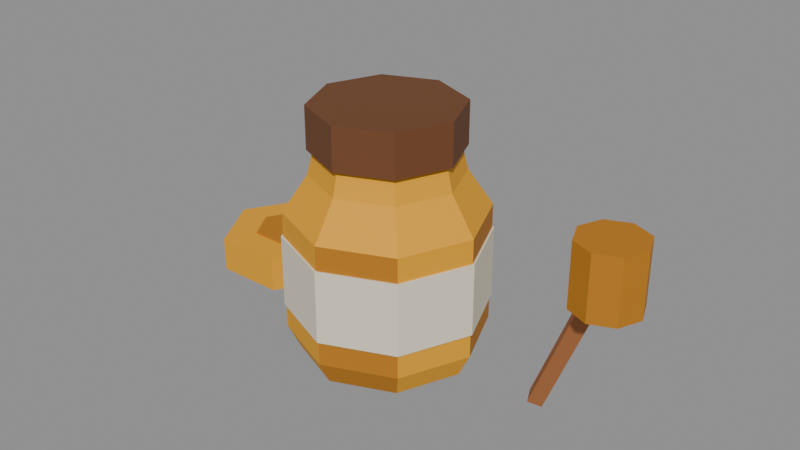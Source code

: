 # Source: honey.blend  (saved by Blender 5.2.45; exported with 4.5.12 LTS)
import bpy
from mathutils import Matrix  # noqa: F401  (used for matrix-valued properties, if any)

bpy.ops.wm.read_factory_settings(use_empty=True)
scene = bpy.context.scene
scene.name = 'Scene'

# ---- collections
col_col_lowpoly = bpy.data.collections.new('COL_LowPoly'); scene.collection.children.link(col_col_lowpoly)

# ---- images (referenced by path relative to the original .blend; pixels are not part of the script)
import os
ASSET_DIR = os.environ.get("B2B_ASSET_DIR", "")  # directory of the original .blend (textures are referenced by path, not embedded)
HERE = os.path.dirname(os.path.abspath(__file__))  # packed textures are extracted next to this script under _unpacked/

def load_image(name, relpath, width, height, colorspace="sRGB"):
    """Load a texture the original file referenced (path relative to the .blend, or extracted next to this script)."""
    p = next((c for c in (os.path.join(HERE, relpath), os.path.join(ASSET_DIR, relpath)) if relpath and os.path.exists(c)), "")
    if p:
        img = bpy.data.images.load(p, check_existing=True)
        img.name = name
    else:  # same state as the original file: an image datablock whose file is absent (Cycles renders it pink)
        img = bpy.data.images.new(name, width, height)
        img.source = "FILE"
        img.filepath = "//" + (relpath or name)
    img.colorspace_settings.name = colorspace
    return img
img_honey_basecolor = load_image('honey_BaseColor', '_unpacked/honey_BaseColor.bb4359b4.png', 128, 192, 'sRGB')
img_honey_maskmap = load_image('honey_MaskMap', '_unpacked/honey_MaskMap.b2843ed0.png', 128, 192, 'Non-Color')

# ---- materials (node trees are filled in below, after node groups)
mat_m_honey = bpy.data.materials.new('M_honey')

# ---- material node trees
mat_m_honey.use_nodes = True; mat_m_honey.node_tree.nodes.clear()
_N = mat_m_honey.node_tree.nodes; _L = mat_m_honey.node_tree.links
n0 = _N.new('ShaderNodeBsdfPrincipled'); n0.name = 'Principled BSDF'; n0.location = (-200, 100)
n0.inputs[10].default_value = 0.005
n1 = _N.new('ShaderNodeOutputMaterial'); n1.name = 'Material Output'; n1.location = (200, 100)
n2 = _N.new('ShaderNodeTexImage'); n2.name = 'Image Texture'; n2.location = (0, 0)
n2.image = img_honey_basecolor
n2.interpolation = 'Closest'
n3 = _N.new('ShaderNodeTexImage'); n3.name = 'Image Texture.001'; n3.location = (0, 0)
n3.image = img_honey_maskmap
n3.interpolation = 'Closest'
n4 = _N.new('ShaderNodeSeparateColor'); n4.name = 'Separate Color'; n4.location = (0, 0)
n5 = _N.new('ShaderNodeMath'); n5.name = 'Math'; n5.location = (0, 0)
n5.operation = 'SUBTRACT'
n5.inputs[0].default_value = 1.0
_L.new(n0.outputs[0], n1.inputs[0])
_L.new(n2.outputs[0], n0.inputs[0])
_L.new(n3.outputs[0], n4.inputs[0])
_L.new(n4.outputs[0], n0.inputs[1])
_L.new(n3.outputs[1], n5.inputs[1])
_L.new(n5.outputs[0], n0.inputs[2])
n1.is_active_output = True

# ---- meshes
me_honey = bpy.data.meshes.new('honey')
me_honey.from_pydata([(0.0, 0.0, 0.0), (0.07, 0.0, 0.0), (0.0495, 0.0495, 0.0), (4.286e-18, 0.07, 0.0), (-0.0495, 0.0495, 0.0), (-0.07, 8.573e-18, 0.0), (-0.0495, -0.0495, 0.0), (-1.286e-17, -0.07, 0.0), (0.0495, -0.0495, 0.0), (0.08, 0.0, 0.02), (0.05657, 0.05657, 0.02), (4.899e-18, 0.08, 0.02), (-0.05657, 0.05657, 0.02), (-0.08, 9.797e-18, 0.02), (-0.05657, -0.05657, 0.02), (-1.47e-17, -0.08, 0.02), (0.05657, -0.05657, 0.02), (0.08, 0.0, 0.12), (0.05657, 0.05657, 0.12), (4.899e-18, 0.08, 0.12), (-0.05657, 0.05657, 0.12), (-0.08, 9.797e-18, 0.12), (-0.05657, -0.05657, 0.12), (-1.47e-17, -0.08, 0.12), (0.05657, -0.05657, 0.12), (0.06, 0.0, 0.15), (0.04243, 0.04243, 0.15), (3.674e-18, 0.06, 0.15), (-0.04243, 0.04243, 0.15), (-0.06, 7.348e-18, 0.15), (-0.04243, -0.04243, 0.15), (-1.102e-17, -0.06, 0.15), (0.04243, -0.04243, 0.15), (0.055, 0.0, 0.17), (0.03889, 0.03889, 0.17), (3.368e-18, 0.055, 0.17), (-0.03889, 0.03889, 0.17), (-0.055, 6.736e-18, 0.17), (-0.03889, -0.03889, 0.17), (-1.01e-17, -0.055, 0.17), (0.03889, -0.03889, 0.17), (0.0, 0.0, 0.17), (0.0815, 0.0, 0.04), (0.05763, 0.05763, 0.04), (4.99e-18, 0.0815, 0.04), (-0.05763, 0.05763, 0.04), (-0.0815, 9.981e-18, 0.04), (-0.05763, -0.05763, 0.04), (-1.497e-17, -0.0815, 0.04), (0.05763, -0.05763, 0.04), (0.0815, 0.0, 0.1), (0.05763, 0.05763, 0.1), (4.99e-18, 0.0815, 0.1), (-0.05763, 0.05763, 0.1), (-0.0815, 9.981e-18, 0.1), (-0.05763, -0.05763, 0.1), (-1.497e-17, -0.0815, 0.1), (0.05763, -0.05763, 0.1), (0.06, 0.0, 0.17), (0.04243, 0.04243, 0.17), (3.674e-18, 0.06, 0.17), (-0.04243, 0.04243, 0.17), (-0.06, 7.348e-18, 0.17), (-0.04243, -0.04243, 0.17), (-1.102e-17, -0.06, 0.17), (0.04243, -0.04243, 0.17), (0.06, 0.0, 0.205), (0.04243, 0.04243, 0.205), (3.674e-18, 0.06, 0.205), (-0.04243, 0.04243, 0.205), (-0.06, 7.348e-18, 0.205), (-0.04243, -0.04243, 0.205), (-1.102e-17, -0.06, 0.205), (0.04243, -0.04243, 0.205), (-0.1, 0.05, 0.0), (-0.13, 0.102, 0.0), (-0.19, 0.102, 0.0), (-0.22, 0.05, 0.0), (-0.19, -0.001962, 0.0), (-0.13, -0.001962, 0.0), (-0.1, 0.05, 0.03), (-0.13, 0.102, 0.03), (-0.19, 0.102, 0.03), (-0.22, 0.05, 0.03), (-0.19, -0.001962, 0.03), (-0.13, -0.001962, 0.03), (-0.13, 0.05, 0.0), (-0.145, 0.07598, 0.0), (-0.175, 0.07598, 0.0), (-0.19, 0.05, 0.0), (-0.175, 0.02402, 0.0), (-0.145, 0.02402, 0.0), (-0.13, 0.05, 0.032), (-0.145, 0.07598, 0.032), (-0.175, 0.07598, 0.032), (-0.19, 0.05, 0.032), (-0.175, 0.02402, 0.032), (-0.145, 0.02402, 0.032), (0.1469, -0.002305, 0.006706), (0.1425, 0.007589, 0.01), (0.1331, 0.002305, 0.01329), (0.1375, -0.007589, 0.01), (0.2069, -0.02231, 0.1467), (0.2025, -0.01241, 0.15), (0.1931, -0.01769, 0.1533), (0.1975, -0.02759, 0.15), (0.226, -0.02, 0.12), (0.2184, -0.001615, 0.12), (0.2, 0.006, 0.12), (0.1816, -0.001615, 0.12), (0.174, -0.02, 0.12), (0.1816, -0.03838, 0.12), (0.2, -0.046, 0.12), (0.2184, -0.03838, 0.12), (0.226, -0.02, 0.17), (0.2184, -0.001615, 0.17), (0.2, 0.006, 0.17), (0.1816, -0.001615, 0.17), (0.174, -0.02, 0.17), (0.1816, -0.03838, 0.17), (0.2, -0.046, 0.17), (0.2184, -0.03838, 0.17)], [], [(0, 2, 1), (0, 3, 2), (0, 4, 3), (0, 5, 4), (0, 6, 5), (0, 7, 6), (0, 8, 7), (0, 1, 8), (1, 2, 10, 9), (2, 3, 11, 10), (3, 4, 12, 11), (4, 5, 13, 12), (5, 6, 14, 13), (6, 7, 15, 14), (7, 8, 16, 15), (8, 1, 9, 16), (9, 10, 18, 17), (10, 11, 19, 18), (11, 12, 20, 19), (12, 13, 21, 20), (13, 14, 22, 21), (14, 15, 23, 22), (15, 16, 24, 23), (16, 9, 17, 24), (17, 18, 26, 25), (18, 19, 27, 26), (19, 20, 28, 27), (20, 21, 29, 28), (21, 22, 30, 29), (22, 23, 31, 30), (23, 24, 32, 31), (24, 17, 25, 32), (25, 26, 34, 33), (26, 27, 35, 34), (27, 28, 36, 35), (28, 29, 37, 36), (29, 30, 38, 37), (30, 31, 39, 38), (31, 32, 40, 39), (32, 25, 33, 40), (33, 34, 41), (34, 35, 41), (35, 36, 41), (36, 37, 41), (37, 38, 41), (38, 39, 41), (39, 40, 41), (40, 33, 41), (42, 43, 51, 50), (43, 44, 52, 51), (44, 45, 53, 52), (45, 46, 54, 53), (46, 47, 55, 54), (47, 48, 56, 55), (48, 49, 57, 56), (49, 42, 50, 57), (49, 48, 47, 46, 45, 44, 43, 42), (50, 51, 52, 53, 54, 55, 56, 57), (58, 59, 67, 66), (59, 60, 68, 67), (60, 61, 69, 68), (61, 62, 70, 69), (62, 63, 71, 70), (63, 64, 72, 71), (64, 65, 73, 72), (65, 58, 66, 73), (65, 64, 63, 62, 61, 60, 59, 58), (66, 67, 68, 69, 70, 71, 72, 73), (74, 75, 81, 80), (75, 76, 82, 81), (76, 77, 83, 82), (77, 78, 84, 83), (78, 79, 85, 84), (79, 74, 80, 85), (79, 78, 77, 76, 75, 74), (80, 81, 82, 83, 84, 85), (86, 87, 93, 92), (87, 88, 94, 93), (88, 89, 95, 94), (89, 90, 96, 95), (90, 91, 97, 96), (91, 86, 92, 97), (91, 90, 89, 88, 87, 86), (92, 93, 94, 95, 96, 97), (98, 99, 103, 102), (99, 100, 104, 103), (100, 101, 105, 104), (101, 98, 102, 105), (101, 100, 99, 98), (102, 103, 104, 105), (106, 107, 115, 114), (107, 108, 116, 115), (108, 109, 117, 116), (109, 110, 118, 117), (110, 111, 119, 118), (111, 112, 120, 119), (112, 113, 121, 120), (113, 106, 114, 121), (113, 112, 111, 110, 109, 108, 107, 106), (114, 115, 116, 117, 118, 119, 120, 121)])
_uv = me_honey.uv_layers.new(name='UVMap')
_uv.uv.foreach_set('vector', [0.0625, 0.2083, 0.0625, 0.2083, 0.0625, 0.2083, 0.0625, 0.2083, 0.0625, 0.2083, 0.0625, 0.2083, 0.0625, 0.2083, 0.0625, 0.2083, 0.0625, 0.2083, 0.0625, 0.2083, 0.0625, 0.2083, 0.0625, 0.2083, 0.0625, 0.2083, 0.0625, 0.2083, 0.0625, 0.2083, 0.0625, 0.2083, 0.0625, 0.2083, 0.0625, 0.2083, 0.0625, 0.2083, 0.0625, 0.2083, 0.0625, 0.2083, 0.0625, 0.2083, 0.0625, 0.2083, 0.0625, 0.2083, 0.1875, 0.2083, 0.1875, 0.2083, 0.1875, 0.2083, 0.1875, 0.2083, 0.0625, 0.2083, 0.0625, 0.2083, 0.0625, 0.2083, 0.0625, 0.2083, 0.1875, 0.2083, 0.1875, 0.2083, 0.1875, 0.2083, 0.1875, 0.2083, 0.0625, 0.2083, 0.0625, 0.2083, 0.0625, 0.2083, 0.0625, 0.2083, 0.1875, 0.2083, 0.1875, 0.2083, 0.1875, 0.2083, 0.1875, 0.2083, 0.0625, 0.2083, 0.0625, 0.2083, 0.0625, 0.2083, 0.0625, 0.2083, 0.1875, 0.2083, 0.1875, 0.2083, 0.1875, 0.2083, 0.1875, 0.2083, 0.0625, 0.2083, 0.0625, 0.2083, 0.0625, 0.2083, 0.0625, 0.2083, 0.1875, 0.2083, 0.1875, 0.2083, 0.1875, 0.2083, 0.1875, 0.2083, 0.0625, 0.2083, 0.0625, 0.2083, 0.0625, 0.2083, 0.0625, 0.2083, 0.1875, 0.2083, 0.1875, 0.2083, 0.1875, 0.2083, 0.1875, 0.2083, 0.0625, 0.2083, 0.0625, 0.2083, 0.0625, 0.2083, 0.0625, 0.2083, 0.1875, 0.2083, 0.1875, 0.2083, 0.1875, 0.2083, 0.1875, 0.2083, 0.0625, 0.2083, 0.0625, 0.2083, 0.0625, 0.2083, 0.0625, 0.2083, 0.1875, 0.2083, 0.1875, 0.2083, 0.1875, 0.2083, 0.1875, 0.2083, 0.0625, 0.2083, 0.0625, 0.2083, 0.0625, 0.2083, 0.0625, 0.2083, 0.0625, 0.2083, 0.0625, 0.2083, 0.0625, 0.2083, 0.0625, 0.2083, 0.0625, 0.2083, 0.0625, 0.2083, 0.0625, 0.2083, 0.0625, 0.2083, 0.0625, 0.2083, 0.0625, 0.2083, 0.0625, 0.2083, 0.0625, 0.2083, 0.0625, 0.2083, 0.0625, 0.2083, 0.0625, 0.2083, 0.0625, 0.2083, 0.0625, 0.2083, 0.0625, 0.2083, 0.0625, 0.2083, 0.0625, 0.2083, 0.0625, 0.2083, 0.0625, 0.2083, 0.0625, 0.2083, 0.0625, 0.2083, 0.0625, 0.2083, 0.0625, 0.2083, 0.0625, 0.2083, 0.0625, 0.2083, 0.0625, 0.2083, 0.0625, 0.2083, 0.0625, 0.2083, 0.0625, 0.2083, 0.0625, 0.2083, 0.0625, 0.2083, 0.0625, 0.2083, 0.0625, 0.2083, 0.0625, 0.2083, 0.0625, 0.2083, 0.0625, 0.2083, 0.0625, 0.2083, 0.0625, 0.2083, 0.0625, 0.2083, 0.0625, 0.2083, 0.0625, 0.2083, 0.0625, 0.2083, 0.0625, 0.2083, 0.0625, 0.2083, 0.0625, 0.2083, 0.0625, 0.2083, 0.0625, 0.2083, 0.0625, 0.2083, 0.0625, 0.2083, 0.0625, 0.2083, 0.0625, 0.2083, 0.0625, 0.2083, 0.0625, 0.2083, 0.0625, 0.2083, 0.0625, 0.2083, 0.0625, 0.2083, 0.0625, 0.2083, 0.0625, 0.2083, 0.0625, 0.2083, 0.0625, 0.2083, 0.0625, 0.2083, 0.0625, 0.2083, 0.0625, 0.2083, 0.0625, 0.2083, 0.0625, 0.2083, 0.0625, 0.2083, 0.0625, 0.2083, 0.0625, 0.2083, 0.0625, 0.2083, 0.0625, 0.2083, 0.0625, 0.2083, 0.0625, 0.2083, 0.0625, 0.2083, 0.0625, 0.2083, 0.0625, 0.2083, 0.0625, 0.2083, 0.0625, 0.2083, 0.0625, 0.2083, 0.0625, 0.2083, 0.0625, 0.2083, 0.0625, 0.2083, 0.0625, 0.2083, 0.0625, 0.2083, 0.0625, 0.2083, 0.0625, 0.2083, 0.1875, 0.7083, 0.1875, 0.7083, 0.1875, 0.7083, 0.1875, 0.7083, 0.1875, 0.7083, 0.1875, 0.7083, 0.1875, 0.7083, 0.1875, 0.7083, 0.1875, 0.7083, 0.1875, 0.7083, 0.1875, 0.7083, 0.1875, 0.7083, 0.1875, 0.7083, 0.1875, 0.7083, 0.1875, 0.7083, 0.1875, 0.7083, 0.1875, 0.7083, 0.1875, 0.7083, 0.1875, 0.7083, 0.1875, 0.7083, 0.1875, 0.7083, 0.1875, 0.7083, 0.1875, 0.7083, 0.1875, 0.7083, 0.1875, 0.7083, 0.1875, 0.7083, 0.1875, 0.7083, 0.1875, 0.7083, 0.1875, 0.7083, 0.1875, 0.7083, 0.1875, 0.7083, 0.1875, 0.7083, 0.1875, 0.7083, 0.1875, 0.7083, 0.1875, 0.7083, 0.1875, 0.7083, 0.1875, 0.7083, 0.1875, 0.7083, 0.1875, 0.7083, 0.1875, 0.7083, 0.1875, 0.7083, 0.1875, 0.7083, 0.1875, 0.7083, 0.1875, 0.7083, 0.1875, 0.7083, 0.1875, 0.7083, 0.1875, 0.7083, 0.1875, 0.7083, 0.3125, 0.9583, 0.3125, 0.9583, 0.3125, 0.9583, 0.3125, 0.9583, 0.3125, 0.9583, 0.3125, 0.9583, 0.3125, 0.9583, 0.3125, 0.9583, 0.3125, 0.9583, 0.3125, 0.9583, 0.3125, 0.9583, 0.3125, 0.9583, 0.3125, 0.9583, 0.3125, 0.9583, 0.3125, 0.9583, 0.3125, 0.9583, 0.3125, 0.9583, 0.3125, 0.9583, 0.3125, 0.9583, 0.3125, 0.9583, 0.3125, 0.9583, 0.3125, 0.9583, 0.3125, 0.9583, 0.3125, 0.9583, 0.3125, 0.9583, 0.3125, 0.9583, 0.3125, 0.9583, 0.3125, 0.9583, 0.3125, 0.9583, 0.3125, 0.9583, 0.3125, 0.9583, 0.3125, 0.9583, 0.3125, 0.9583, 0.3125, 0.9583, 0.3125, 0.9583, 0.3125, 0.9583, 0.3125, 0.9583, 0.3125, 0.9583, 0.3125, 0.9583, 0.3125, 0.9583, 0.3125, 0.9583, 0.3125, 0.9583, 0.3125, 0.9583, 0.3125, 0.9583, 0.3125, 0.9583, 0.3125, 0.9583, 0.3125, 0.9583, 0.3125, 0.9583, 0.0625, 0.2083, 0.0625, 0.2083, 0.0625, 0.2083, 0.0625, 0.2083, 0.0625, 0.2083, 0.0625, 0.2083, 0.0625, 0.2083, 0.0625, 0.2083, 0.0625, 0.2083, 0.0625, 0.2083, 0.0625, 0.2083, 0.0625, 0.2083, 0.0625, 0.2083, 0.0625, 0.2083, 0.0625, 0.2083, 0.0625, 0.2083, 0.0625, 0.2083, 0.0625, 0.2083, 0.0625, 0.2083, 0.0625, 0.2083, 0.0625, 0.2083, 0.0625, 0.2083, 0.0625, 0.2083, 0.0625, 0.2083, 0.0625, 0.2083, 0.0625, 0.2083, 0.0625, 0.2083, 0.0625, 0.2083, 0.0625, 0.2083, 0.0625, 0.2083, 0.0625, 0.2083, 0.0625, 0.2083, 0.0625, 0.2083, 0.0625, 0.2083, 0.0625, 0.2083, 0.0625, 0.2083, 0.1875, 0.2083, 0.1875, 0.2083, 0.1875, 0.2083, 0.1875, 0.2083, 0.1875, 0.2083, 0.1875, 0.2083, 0.1875, 0.2083, 0.1875, 0.2083, 0.1875, 0.2083, 0.1875, 0.2083, 0.1875, 0.2083, 0.1875, 0.2083, 0.1875, 0.2083, 0.1875, 0.2083, 0.1875, 0.2083, 0.1875, 0.2083, 0.1875, 0.2083, 0.1875, 0.2083, 0.1875, 0.2083, 0.1875, 0.2083, 0.1875, 0.2083, 0.1875, 0.2083, 0.1875, 0.2083, 0.1875, 0.2083, 0.1875, 0.2083, 0.1875, 0.2083, 0.1875, 0.2083, 0.1875, 0.2083, 0.1875, 0.2083, 0.1875, 0.2083, 0.1875, 0.2083, 0.1875, 0.2083, 0.1875, 0.2083, 0.1875, 0.2083, 0.1875, 0.2083, 0.1875, 0.2083, 0.1875, 0.9583, 0.1875, 0.9583, 0.1875, 0.9583, 0.1875, 0.9583, 0.1875, 0.9583, 0.1875, 0.9583, 0.1875, 0.9583, 0.1875, 0.9583, 0.1875, 0.9583, 0.1875, 0.9583, 0.1875, 0.9583, 0.1875, 0.9583, 0.1875, 0.9583, 0.1875, 0.9583, 0.1875, 0.9583, 0.1875, 0.9583, 0.1875, 0.9583, 0.1875, 0.9583, 0.1875, 0.9583, 0.1875, 0.9583, 0.1875, 0.9583, 0.1875, 0.9583, 0.1875, 0.9583, 0.1875, 0.9583, 0.1875, 0.2083, 0.1875, 0.2083, 0.1875, 0.2083, 0.1875, 0.2083, 0.1875, 0.2083, 0.1875, 0.2083, 0.1875, 0.2083, 0.1875, 0.2083, 0.1875, 0.2083, 0.1875, 0.2083, 0.1875, 0.2083, 0.1875, 0.2083, 0.1875, 0.2083, 0.1875, 0.2083, 0.1875, 0.2083, 0.1875, 0.2083, 0.1875, 0.2083, 0.1875, 0.2083, 0.1875, 0.2083, 0.1875, 0.2083, 0.1875, 0.2083, 0.1875, 0.2083, 0.1875, 0.2083, 0.1875, 0.2083, 0.1875, 0.2083, 0.1875, 0.2083, 0.1875, 0.2083, 0.1875, 0.2083, 0.1875, 0.2083, 0.1875, 0.2083, 0.1875, 0.2083, 0.1875, 0.2083, 0.1875, 0.2083, 0.1875, 0.2083, 0.1875, 0.2083, 0.1875, 0.2083, 0.1875, 0.2083, 0.1875, 0.2083, 0.1875, 0.2083, 0.1875, 0.2083, 0.1875, 0.2083, 0.1875, 0.2083, 0.1875, 0.2083, 0.1875, 0.2083, 0.1875, 0.2083, 0.1875, 0.2083, 0.1875, 0.2083, 0.1875, 0.2083])
me_honey.materials.append(mat_m_honey)
me_honey.update()

# ---- objects
ob_honey = bpy.data.objects.new('honey', me_honey)

# ---- transforms, parenting, visibility, modifiers, constraints
ob_honey.location = (0.0, 0.0, 0.0)

# ---- collection membership
col_col_lowpoly.objects.link(ob_honey)

# ---- scene / render settings (as saved in the file)
scene.frame_start = 1; scene.frame_end = 250; scene.frame_set(1)
scene.render.engine = 'BLENDER_EEVEE_NEXT'
scene.render.bake_bias = 0.0
scene.render.bake_samples = 0
scene.render.compositor_device = 'GPU'
scene.eevee.use_volume_custom_range = False
scene.eevee.fast_gi_thickness_near = 0.1
scene.eevee.fast_gi_thickness_far = 0.0
scene.eevee.ray_tracing_options.screen_trace_thickness = 0.1
bpy.context.view_layer.update()

# ---- added for rendering (the .blend has no active camera and no usable light): camera, sun + grey world if the file has none
cam_auto = bpy.data.cameras.new('AutoCamera')
cam_auto.lens = 50.0
cam_auto.sensor_width = 36.0
cam_auto.clip_end = 1000.0
ob_auto_camera = bpy.data.objects.new('AutoCamera', cam_auto)
scene.collection.objects.link(ob_auto_camera)
ob_auto_camera.location = (0.487838, -0.571575, 0.49037)
ob_auto_camera.rotation_euler = (1.09748, -7.21219e-08, 0.694738)
scene.camera = ob_auto_camera
light_auto_sun = bpy.data.lights.new('AutoSun', 'SUN')
light_auto_sun.energy = 3.0
light_auto_sun.angle = 0.0523599
ob_auto_sun = bpy.data.objects.new('AutoSun', light_auto_sun)
scene.collection.objects.link(ob_auto_sun)
ob_auto_sun.rotation_euler = (0.872665, 0.174533, 0.523599)
if scene.world is None:
    world_auto = bpy.data.worlds.new('AutoWorld')
    world_auto.color = (0.3, 0.3, 0.3)
    scene.world = world_auto
bpy.context.view_layer.update()
